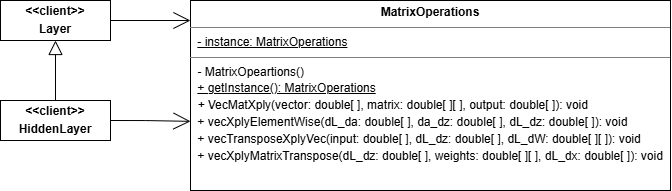

The diagram above was exported from draw.io. Its source (the exported page's mxGraphModel, read from the mxfile embedded in the PNG):
<mxGraphModel dx="1831" dy="509" grid="1" gridSize="10" guides="1" tooltips="1" connect="1" arrows="1" fold="1" page="1" pageScale="1" pageWidth="850" pageHeight="1100" math="0" shadow="0">
  <root>
    <mxCell id="0" />
    <mxCell id="1" parent="0" />
    <mxCell id="2" parent="1" style="verticalAlign=top;align=left;overflow=fill;html=1;whiteSpace=wrap;" value="&lt;div style=&quot;line-height: 140%;&quot;&gt;&lt;p style=&quot;margin:0px;margin-top:4px;text-align:center;&quot;&gt;&lt;b&gt;MatrixOperations&lt;/b&gt;&lt;/p&gt;&lt;hr size=&quot;1&quot; style=&quot;border-style:solid;&quot;&gt;&lt;p style=&quot;margin:0px;margin-left:4px;&quot;&gt;&amp;nbsp;&lt;u&gt;- instance: MatrixOperations&lt;/u&gt;&lt;/p&gt;&lt;hr size=&quot;1&quot; style=&quot;border-style:solid;&quot;&gt;&lt;p style=&quot;margin:0px;margin-left:4px;&quot;&gt;&lt;i&gt;&amp;nbsp;- &lt;/i&gt;MatrixOpeartions()&lt;/p&gt;&lt;p style=&quot;margin:0px;margin-left:4px;&quot;&gt;&amp;nbsp;&lt;u&gt;+ getInstance(): MatrixOperations&lt;/u&gt;&lt;/p&gt;&lt;p style=&quot;margin:0px;margin-left:4px;&quot;&gt;&lt;i&gt;&amp;nbsp;+&amp;nbsp;&lt;/i&gt;&lt;span style=&quot;background-color: transparent;&quot;&gt;VecMatXply(vector:&amp;nbsp;&lt;/span&gt;&lt;span style=&quot;background-color: transparent; color: light-dark(rgb(0, 0, 0), rgb(255, 255, 255));&quot;&gt;double[ ]&lt;/span&gt;&lt;span style=&quot;background-color: transparent; color: light-dark(rgb(0, 0, 0), rgb(255, 255, 255));&quot;&gt;, matrix:&amp;nbsp;&lt;/span&gt;&lt;span style=&quot;background-color: transparent; color: light-dark(rgb(0, 0, 0), rgb(255, 255, 255));&quot;&gt;double[ ][ ]&lt;/span&gt;&lt;span style=&quot;background-color: transparent; color: light-dark(rgb(0, 0, 0), rgb(255, 255, 255));&quot;&gt;, output:&amp;nbsp;&lt;/span&gt;&lt;span style=&quot;background-color: transparent; color: light-dark(rgb(0, 0, 0), rgb(255, 255, 255));&quot;&gt;double[ ]&lt;/span&gt;&lt;span style=&quot;background-color: transparent; color: light-dark(rgb(0, 0, 0), rgb(255, 255, 255));&quot;&gt;): void&lt;/span&gt;&lt;/p&gt;&lt;p style=&quot;margin:0px;margin-left:4px;&quot;&gt;&lt;span style=&quot;background-color: transparent; color: light-dark(rgb(0, 0, 0), rgb(255, 255, 255));&quot;&gt;&amp;nbsp;+&amp;nbsp;&lt;/span&gt;&lt;span style=&quot;background-color: transparent;&quot;&gt;vecXplyElementWise(dL_da:&amp;nbsp;&lt;/span&gt;&lt;span style=&quot;background-color: transparent; color: light-dark(rgb(0, 0, 0), rgb(255, 255, 255));&quot;&gt;double[ ]&lt;/span&gt;&lt;span style=&quot;background-color: transparent; color: light-dark(rgb(0, 0, 0), rgb(255, 255, 255));&quot;&gt;, da_dz:&amp;nbsp;&lt;/span&gt;&lt;span style=&quot;background-color: transparent; color: light-dark(rgb(0, 0, 0), rgb(255, 255, 255));&quot;&gt;double[ ]&lt;/span&gt;&lt;span style=&quot;background-color: transparent; color: light-dark(rgb(0, 0, 0), rgb(255, 255, 255));&quot;&gt;, dL_dz:&amp;nbsp;&lt;/span&gt;&lt;span style=&quot;background-color: transparent; color: light-dark(rgb(0, 0, 0), rgb(255, 255, 255));&quot;&gt;double[ ]&lt;/span&gt;&lt;span style=&quot;background-color: transparent; color: light-dark(rgb(0, 0, 0), rgb(255, 255, 255));&quot;&gt;): void&lt;/span&gt;&lt;/p&gt;&lt;p style=&quot;margin:0px;margin-left:4px;&quot;&gt;&lt;span style=&quot;background-color: transparent;&quot;&gt;&amp;nbsp;+ vecTransposeXplyVec(input:&amp;nbsp;&lt;/span&gt;&lt;span style=&quot;background-color: transparent; color: light-dark(rgb(0, 0, 0), rgb(255, 255, 255));&quot;&gt;double[ ]&lt;/span&gt;&lt;span style=&quot;background-color: transparent; color: light-dark(rgb(0, 0, 0), rgb(255, 255, 255));&quot;&gt;, dL_dz:&amp;nbsp;&lt;/span&gt;&lt;span style=&quot;background-color: transparent; color: light-dark(rgb(0, 0, 0), rgb(255, 255, 255));&quot;&gt;double[ ]&lt;/span&gt;&lt;span style=&quot;background-color: transparent; color: light-dark(rgb(0, 0, 0), rgb(255, 255, 255));&quot;&gt;, dL_dW:&amp;nbsp;&lt;/span&gt;&lt;span style=&quot;background-color: transparent; color: light-dark(rgb(0, 0, 0), rgb(255, 255, 255));&quot;&gt;double[ ][ ]&lt;/span&gt;&lt;span style=&quot;background-color: transparent; color: light-dark(rgb(0, 0, 0), rgb(255, 255, 255));&quot;&gt;): void&lt;/span&gt;&lt;/p&gt;&lt;p style=&quot;margin:0px;margin-left:4px;&quot;&gt;&lt;span style=&quot;background-color: transparent; color: light-dark(rgb(0, 0, 0), rgb(255, 255, 255));&quot;&gt;&amp;nbsp;+&amp;nbsp;&lt;/span&gt;&lt;span style=&quot;background-color: transparent;&quot;&gt;vecXplyMatrixTranspose(dL_dz:&amp;nbsp;&lt;/span&gt;&lt;span style=&quot;background-color: transparent; color: light-dark(rgb(0, 0, 0), rgb(255, 255, 255));&quot;&gt;double[ ]&lt;/span&gt;&lt;span style=&quot;background-color: transparent; color: light-dark(rgb(0, 0, 0), rgb(255, 255, 255));&quot;&gt;, weights:&amp;nbsp;&lt;/span&gt;&lt;span style=&quot;background-color: transparent; color: light-dark(rgb(0, 0, 0), rgb(255, 255, 255));&quot;&gt;double[ ][ ]&lt;/span&gt;&lt;span style=&quot;background-color: transparent; color: light-dark(rgb(0, 0, 0), rgb(255, 255, 255));&quot;&gt;, dL_dx:&amp;nbsp;&lt;/span&gt;&lt;span style=&quot;background-color: transparent; color: light-dark(rgb(0, 0, 0), rgb(255, 255, 255));&quot;&gt;double[ ]&lt;/span&gt;&lt;span style=&quot;background-color: transparent; color: light-dark(rgb(0, 0, 0), rgb(255, 255, 255));&quot;&gt;): void&lt;/span&gt;&lt;/p&gt;&lt;/div&gt;" vertex="1">
      <mxGeometry height="190" width="480" x="110" y="610" as="geometry" />
    </mxCell>
    <mxCell id="3" parent="1" style="verticalAlign=top;align=left;overflow=fill;html=1;whiteSpace=wrap;" value="&lt;p style=&quot;margin:0px;margin-top:4px;text-align:center;&quot;&gt;&lt;b&gt;&amp;lt;&amp;lt;client&amp;gt;&amp;gt;&lt;/b&gt;&lt;/p&gt;&lt;p style=&quot;margin:0px;margin-top:4px;text-align:center;&quot;&gt;&lt;b&gt;Layer&lt;/b&gt;&lt;/p&gt;" vertex="1">
      <mxGeometry height="40" width="110" x="-80" y="610" as="geometry" />
    </mxCell>
    <mxCell id="4" edge="1" parent="1" source="3" style="edgeStyle=orthogonalEdgeStyle;rounded=0;orthogonalLoop=1;jettySize=auto;html=1;endArrow=open;endFill=0;endSize=15;">
      <mxGeometry relative="1" as="geometry">
        <mxPoint x="110" y="630" as="targetPoint" />
      </mxGeometry>
    </mxCell>
    <mxCell id="5" edge="1" parent="1" source="6" style="edgeStyle=orthogonalEdgeStyle;rounded=0;orthogonalLoop=1;jettySize=auto;html=1;entryX=0.5;entryY=1;entryDx=0;entryDy=0;endArrow=block;endFill=0;endSize=12;" target="3">
      <mxGeometry relative="1" as="geometry" />
    </mxCell>
    <mxCell id="6" parent="1" style="verticalAlign=top;align=left;overflow=fill;html=1;whiteSpace=wrap;" value="&lt;p style=&quot;margin:0px;margin-top:4px;text-align:center;&quot;&gt;&lt;b&gt;&amp;lt;&amp;lt;client&amp;gt;&amp;gt;&lt;/b&gt;&lt;/p&gt;&lt;p style=&quot;margin:0px;margin-top:4px;text-align:center;&quot;&gt;&lt;b&gt;HiddenLayer&lt;/b&gt;&lt;/p&gt;" vertex="1">
      <mxGeometry height="40" width="110" x="-80" y="710" as="geometry" />
    </mxCell>
    <mxCell id="7" edge="1" parent="1" source="6" style="edgeStyle=orthogonalEdgeStyle;rounded=0;orthogonalLoop=1;jettySize=auto;html=1;exitX=1;exitY=0.5;exitDx=0;exitDy=0;entryX=0;entryY=0.636;entryDx=0;entryDy=0;entryPerimeter=0;endArrow=open;endFill=0;endSize=15;" target="2">
      <mxGeometry relative="1" as="geometry" />
    </mxCell>
  </root>
</mxGraphModel>